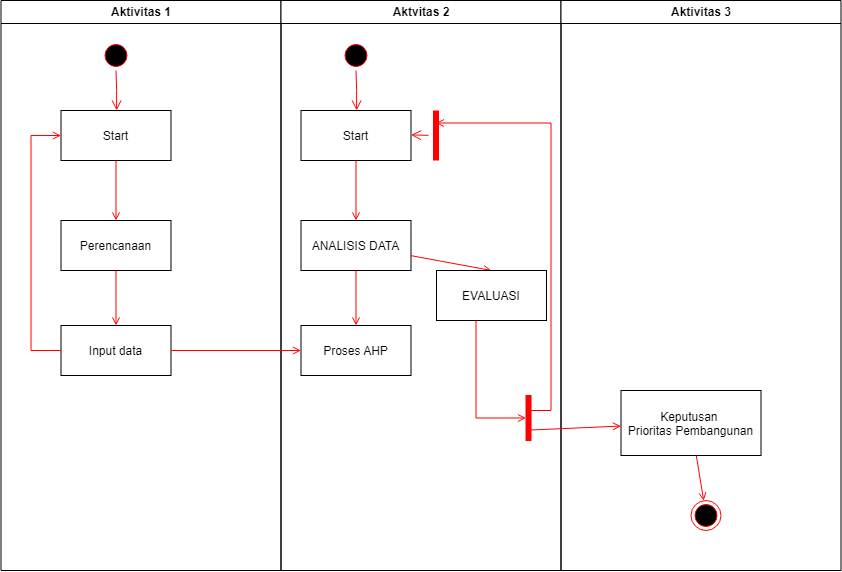

The diagram above was exported from draw.io. Its source (the exported page's mxGraphModel, read from the mxfile embedded in the PNG):
<mxGraphModel dx="1257" dy="669" grid="1" gridSize="10" guides="1" tooltips="1" connect="1" arrows="1" fold="1" page="1" pageScale="1" pageWidth="1169" pageHeight="826" background="none" math="0" shadow="0">
  <root>
    <mxCell id="0" />
    <mxCell id="1" parent="0" />
    <mxCell id="2" value="Aktivitas 1" style="swimlane;whiteSpace=wrap" parent="1" vertex="1">
      <mxGeometry x="164.5" y="128" width="280" height="570" as="geometry" />
    </mxCell>
    <mxCell id="5" value="" style="ellipse;shape=startState;fillColor=#000000;strokeColor=#ff0000;" parent="2" vertex="1">
      <mxGeometry x="100" y="40" width="30" height="30" as="geometry" />
    </mxCell>
    <mxCell id="6" value="" style="edgeStyle=elbowEdgeStyle;elbow=horizontal;verticalAlign=bottom;endArrow=open;endSize=8;strokeColor=#FF0000;endFill=1;rounded=0" parent="2" source="5" target="7" edge="1">
      <mxGeometry x="100" y="40" as="geometry">
        <mxPoint x="115" y="110" as="targetPoint" />
      </mxGeometry>
    </mxCell>
    <mxCell id="7" value="Start" style="" parent="2" vertex="1">
      <mxGeometry x="60" y="110" width="110" height="50" as="geometry" />
    </mxCell>
    <mxCell id="8" value="Perencanaan" style="" parent="2" vertex="1">
      <mxGeometry x="60" y="220" width="110" height="50" as="geometry" />
    </mxCell>
    <mxCell id="9" value="" style="endArrow=open;strokeColor=#FF0000;endFill=1;rounded=0" parent="2" source="7" target="8" edge="1">
      <mxGeometry relative="1" as="geometry" />
    </mxCell>
    <mxCell id="10" value="Input data" style="" parent="2" vertex="1">
      <mxGeometry x="60" y="325" width="110" height="50" as="geometry" />
    </mxCell>
    <mxCell id="11" value="" style="endArrow=open;strokeColor=#FF0000;endFill=1;rounded=0" parent="2" source="8" target="10" edge="1">
      <mxGeometry relative="1" as="geometry" />
    </mxCell>
    <mxCell id="12" value="" style="edgeStyle=elbowEdgeStyle;elbow=horizontal;strokeColor=#FF0000;endArrow=open;endFill=1;rounded=0" parent="2" source="10" target="7" edge="1">
      <mxGeometry width="100" height="100" relative="1" as="geometry">
        <mxPoint x="160" y="290" as="sourcePoint" />
        <mxPoint x="260" y="190" as="targetPoint" />
        <Array as="points">
          <mxPoint x="30" y="250" />
        </Array>
      </mxGeometry>
    </mxCell>
    <mxCell id="3" value="Aktvitas 2" style="swimlane;whiteSpace=wrap" parent="1" vertex="1">
      <mxGeometry x="444.5" y="128" width="280" height="570" as="geometry" />
    </mxCell>
    <mxCell id="13" value="" style="ellipse;shape=startState;fillColor=#000000;strokeColor=#ff0000;" parent="3" vertex="1">
      <mxGeometry x="60" y="40" width="30" height="30" as="geometry" />
    </mxCell>
    <mxCell id="14" value="" style="edgeStyle=elbowEdgeStyle;elbow=horizontal;verticalAlign=bottom;endArrow=open;endSize=8;strokeColor=#FF0000;endFill=1;rounded=0" parent="3" source="13" target="15" edge="1">
      <mxGeometry x="40" y="20" as="geometry">
        <mxPoint x="55" y="90" as="targetPoint" />
      </mxGeometry>
    </mxCell>
    <mxCell id="15" value="Start" style="" parent="3" vertex="1">
      <mxGeometry x="20" y="110" width="110" height="50" as="geometry" />
    </mxCell>
    <mxCell id="16" value="ANALISIS DATA" style="" parent="3" vertex="1">
      <mxGeometry x="20" y="220" width="110" height="50" as="geometry" />
    </mxCell>
    <mxCell id="17" value="" style="endArrow=open;strokeColor=#FF0000;endFill=1;rounded=0" parent="3" source="15" target="16" edge="1">
      <mxGeometry relative="1" as="geometry" />
    </mxCell>
    <mxCell id="18" value="Proses AHP" style="" parent="3" vertex="1">
      <mxGeometry x="20" y="325" width="110" height="50" as="geometry" />
    </mxCell>
    <mxCell id="19" value="" style="endArrow=open;strokeColor=#FF0000;endFill=1;rounded=0" parent="3" source="16" target="18" edge="1">
      <mxGeometry relative="1" as="geometry" />
    </mxCell>
    <mxCell id="24" value="" style="endArrow=open;strokeColor=#FF0000;endFill=1;rounded=0;entryX=0.5;entryY=0;entryDx=0;entryDy=0;" parent="3" source="16" target="30" edge="1">
      <mxGeometry relative="1" as="geometry">
        <mxPoint x="150" y="245.0000000000001" as="targetPoint" />
      </mxGeometry>
    </mxCell>
    <mxCell id="25" value="" style="shape=line;strokeWidth=6;strokeColor=#ff0000;rotation=90" parent="3" vertex="1">
      <mxGeometry x="130" y="127.5" width="50" height="15" as="geometry" />
    </mxCell>
    <mxCell id="26" value="" style="edgeStyle=elbowEdgeStyle;elbow=horizontal;verticalAlign=bottom;endArrow=open;endSize=8;strokeColor=#FF0000;endFill=1;rounded=0" parent="3" source="25" target="15" edge="1">
      <mxGeometry x="130" y="90" as="geometry">
        <mxPoint x="230" y="140" as="targetPoint" />
      </mxGeometry>
    </mxCell>
    <mxCell id="30" value="EVALUASI" style="" parent="3" vertex="1">
      <mxGeometry x="155.5" y="270" width="110" height="50" as="geometry" />
    </mxCell>
    <mxCell id="34" value="" style="whiteSpace=wrap;strokeColor=#FF0000;fillColor=#FF0000" parent="3" vertex="1">
      <mxGeometry x="245" y="395" width="5" height="45" as="geometry" />
    </mxCell>
    <mxCell id="41" value="" style="edgeStyle=elbowEdgeStyle;elbow=horizontal;entryX=0;entryY=0.5;strokeColor=#FF0000;endArrow=open;endFill=1;rounded=0" parent="3" source="30" target="34" edge="1">
      <mxGeometry width="100" height="100" relative="1" as="geometry">
        <mxPoint x="60" y="480" as="sourcePoint" />
        <mxPoint x="160" y="380" as="targetPoint" />
        <Array as="points">
          <mxPoint x="195" y="400" />
        </Array>
      </mxGeometry>
    </mxCell>
    <mxCell id="4" value="Aktivitas 3" style="swimlane;whiteSpace=wrap" parent="1" vertex="1">
      <mxGeometry x="724.5" y="128" width="280" height="570" as="geometry" />
    </mxCell>
    <mxCell id="33" value="Keputusan &#10;Prioritas Pembangunan" style="" parent="4" vertex="1">
      <mxGeometry x="60" y="390" width="140" height="65" as="geometry" />
    </mxCell>
    <mxCell id="35" value="" style="edgeStyle=elbowEdgeStyle;elbow=horizontal;strokeColor=#FF0000;endArrow=open;endFill=1;rounded=0;entryX=0.25;entryY=0.5;entryPerimeter=0" parent="4" target="25" edge="1">
      <mxGeometry width="100" height="100" relative="1" as="geometry">
        <mxPoint x="-30" y="410" as="sourcePoint" />
        <mxPoint x="-120" y="120" as="targetPoint" />
        <Array as="points">
          <mxPoint x="-10" y="135" />
        </Array>
      </mxGeometry>
    </mxCell>
    <mxCell id="37" value="" style="edgeStyle=none;strokeColor=#FF0000;endArrow=open;endFill=1;rounded=0" parent="4" target="33" edge="1">
      <mxGeometry width="100" height="100" relative="1" as="geometry">
        <mxPoint x="-30" y="429.5" as="sourcePoint" />
        <mxPoint x="90" y="429.5" as="targetPoint" />
      </mxGeometry>
    </mxCell>
    <mxCell id="38" value="" style="ellipse;shape=endState;fillColor=#000000;strokeColor=#ff0000" parent="4" vertex="1">
      <mxGeometry x="130" y="500" width="30" height="30" as="geometry" />
    </mxCell>
    <mxCell id="39" value="" style="endArrow=open;strokeColor=#FF0000;endFill=1;rounded=0" parent="4" source="33" target="38" edge="1">
      <mxGeometry relative="1" as="geometry" />
    </mxCell>
    <mxCell id="20" value="" style="endArrow=open;strokeColor=#FF0000;endFill=1;rounded=0" parent="1" source="10" target="18" edge="1">
      <mxGeometry relative="1" as="geometry" />
    </mxCell>
  </root>
</mxGraphModel>